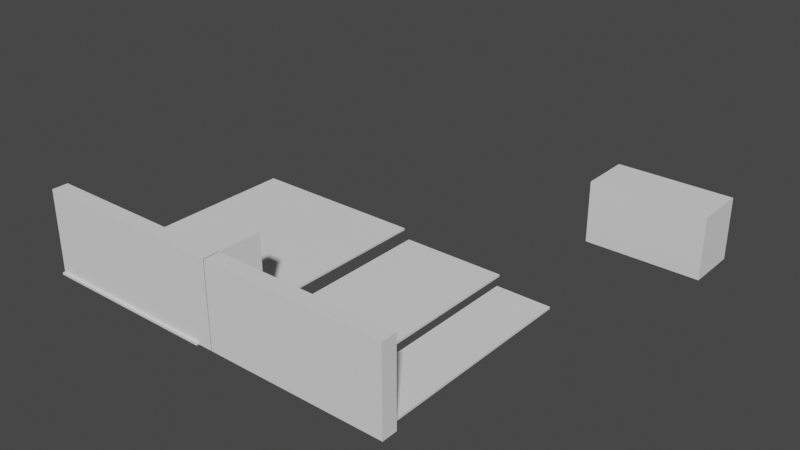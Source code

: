# Source: beginning.blend  (saved by Blender 3.0.42; exported with 4.5.12 LTS)
import bpy
from mathutils import Matrix  # noqa: F401  (used for matrix-valued properties, if any)

bpy.ops.wm.read_factory_settings(use_empty=True)
scene = bpy.context.scene
scene.name = 'Scene'

# ---- collections
col_collection = bpy.data.collections.new('Collection'); scene.collection.children.link(col_collection)
col_w_nde = bpy.data.collections.new('Wände'); scene.collection.children.link(col_w_nde)
col_filler = bpy.data.collections.new('Filler'); scene.collection.children.link(col_filler)

# ---- world
world_world = bpy.data.worlds.new('World'); scene.world = world_world
world_world.use_nodes = True; world_world.node_tree.nodes.clear()
_N = world_world.node_tree.nodes; _L = world_world.node_tree.links
n0 = _N.new('ShaderNodeOutputWorld'); n0.name = 'World Output'; n0.location = (300, 300)
n1 = _N.new('ShaderNodeBackground'); n1.name = 'Background'; n1.location = (10, 300)
n1.inputs[0].default_value = (0.05088, 0.05088, 0.05088, 1.0)
_L.new(n1.outputs[0], n0.inputs[0])
n0.is_active_output = True
world_world.color = (0.05088, 0.05088, 0.05088)
world_world.use_sun_shadow = False
world_world.sun_shadow_jitter_overblur = 0.0

# ---- meshes
me_cube_007 = bpy.data.meshes.new('Cube.007')
me_cube_007.from_pydata([(-1.0, -1.0, -1.0), (-1.0, -1.0, 1.0), (-1.0, 1.0, -1.0), (-1.0, 1.0, 1.0), (1.0, -1.0, -1.0), (1.0, -1.0, 1.0), (1.0, 1.0, -1.0), (1.0, 1.0, 1.0)], [], [(0, 1, 3, 2), (2, 3, 7, 6), (6, 7, 5, 4), (4, 5, 1, 0), (2, 6, 4, 0), (7, 3, 1, 5)])
_uv = me_cube_007.uv_layers.new(name='UVMap')
_uv.uv.foreach_set('vector', [0.375, 0.0, 0.625, 0.0, 0.625, 0.25, 0.375, 0.25, 0.375, 0.25, 0.625, 0.25, 0.625, 0.5, 0.375, 0.5, 0.375, 0.5, 0.625, 0.5, 0.625, 0.75, 0.375, 0.75, 0.375, 0.75, 0.625, 0.75, 0.625, 1.0, 0.375, 1.0, 0.125, 0.5, 0.375, 0.5, 0.375, 0.75, 0.125, 0.75, 0.625, 0.5, 0.875, 0.5, 0.875, 0.75, 0.625, 0.75])
me_cube_007.use_remesh_fix_poles = True
me_cube_007.use_remesh_preserve_attributes = False
me_cube_007.update()
me_cube_008 = bpy.data.meshes.new('Cube.008')
me_cube_008.from_pydata([(-0.5, -0.5, -0.5), (-0.5, -0.5, 0.5), (-0.5, 0.5, -0.5), (-0.5, 0.5, 0.5), (0.5, -0.5, -0.5), (0.5, -0.5, 0.5), (0.5, 0.5, -0.5), (0.5, 0.5, 0.5)], [], [(0, 1, 3, 2), (2, 3, 7, 6), (6, 7, 5, 4), (4, 5, 1, 0), (2, 6, 4, 0), (7, 3, 1, 5)])
_uv = me_cube_008.uv_layers.new(name='UVMap')
_uv.uv.foreach_set('vector', [0.375, 0.0, 0.625, 0.0, 0.625, 0.25, 0.375, 0.25, 0.375, 0.25, 0.625, 0.25, 0.625, 0.5, 0.375, 0.5, 0.375, 0.5, 0.625, 0.5, 0.625, 0.75, 0.375, 0.75, 0.375, 0.75, 0.625, 0.75, 0.625, 1.0, 0.375, 1.0, 0.125, 0.5, 0.375, 0.5, 0.375, 0.75, 0.125, 0.75, 0.625, 0.5, 0.875, 0.5, 0.875, 0.75, 0.625, 0.75])
me_cube_008.use_remesh_fix_poles = True
me_cube_008.use_remesh_preserve_attributes = False
me_cube_008.update()
me_cube_009 = bpy.data.meshes.new('Cube.009')
me_cube_009.from_pydata([(-0.5, -0.5, -0.5), (-0.5, -0.5, 0.5), (-0.5, 0.5, -0.5), (-0.5, 0.5, 0.5), (0.5, -0.5, -0.5), (0.5, -0.5, 0.5), (0.5, 0.5, -0.5), (0.5, 0.5, 0.5)], [], [(0, 1, 3, 2), (2, 3, 7, 6), (6, 7, 5, 4), (4, 5, 1, 0), (2, 6, 4, 0), (7, 3, 1, 5)])
_uv = me_cube_009.uv_layers.new(name='UVMap')
_uv.uv.foreach_set('vector', [0.375, 0.0, 0.625, 0.0, 0.625, 0.25, 0.375, 0.25, 0.375, 0.25, 0.625, 0.25, 0.625, 0.5, 0.375, 0.5, 0.375, 0.5, 0.625, 0.5, 0.625, 0.75, 0.375, 0.75, 0.375, 0.75, 0.625, 0.75, 0.625, 1.0, 0.375, 1.0, 0.125, 0.5, 0.375, 0.5, 0.375, 0.75, 0.125, 0.75, 0.625, 0.5, 0.875, 0.5, 0.875, 0.75, 0.625, 0.75])
me_cube_009.use_remesh_fix_poles = True
me_cube_009.use_remesh_preserve_attributes = False
me_cube_009.update()
me_cube = bpy.data.meshes.new('Cube')
me_cube.from_pydata([(-1.0, -1.0, -1.0), (-1.0, -1.0, 1.0), (-1.0, 1.0, -1.0), (-1.0, 1.0, 1.0), (1.0, -1.0, -1.0), (1.0, -1.0, 1.0), (1.0, 1.0, -1.0), (1.0, 1.0, 1.0)], [], [(0, 1, 3, 2), (2, 3, 7, 6), (6, 7, 5, 4), (4, 5, 1, 0), (2, 6, 4, 0), (7, 3, 1, 5)])
_uv = me_cube.uv_layers.new(name='UVMap')
_uv.uv.foreach_set('vector', [0.375, 0.0, 0.625, 0.0, 0.625, 0.25, 0.375, 0.25, 0.375, 0.25, 0.625, 0.25, 0.625, 0.5, 0.375, 0.5, 0.375, 0.5, 0.625, 0.5, 0.625, 0.75, 0.375, 0.75, 0.375, 0.75, 0.625, 0.75, 0.625, 1.0, 0.375, 1.0, 0.125, 0.5, 0.375, 0.5, 0.375, 0.75, 0.125, 0.75, 0.625, 0.5, 0.875, 0.5, 0.875, 0.75, 0.625, 0.75])
me_cube.use_remesh_fix_poles = True
me_cube.use_remesh_preserve_attributes = False
me_cube.update()
me_cube_002 = bpy.data.meshes.new('Cube.002')
me_cube_002.from_pydata([(-1.0, -1.0, -1.0), (-1.0, -1.0, 1.0), (-1.0, 1.0, -1.0), (-1.0, 1.0, 1.0), (1.0, -1.0, -1.0), (1.0, -1.0, 1.0), (1.0, 1.0, -1.0), (1.0, 1.0, 1.0)], [], [(0, 1, 3, 2), (2, 3, 7, 6), (6, 7, 5, 4), (4, 5, 1, 0), (2, 6, 4, 0), (7, 3, 1, 5)])
_uv = me_cube_002.uv_layers.new(name='UVMap')
_uv.uv.foreach_set('vector', [0.375, 0.0, 0.625, 0.0, 0.625, 0.25, 0.375, 0.25, 0.375, 0.25, 0.625, 0.25, 0.625, 0.5, 0.375, 0.5, 0.375, 0.5, 0.625, 0.5, 0.625, 0.75, 0.375, 0.75, 0.375, 0.75, 0.625, 0.75, 0.625, 1.0, 0.375, 1.0, 0.125, 0.5, 0.375, 0.5, 0.375, 0.75, 0.125, 0.75, 0.625, 0.5, 0.875, 0.5, 0.875, 0.75, 0.625, 0.75])
me_cube_002.use_remesh_fix_poles = True
me_cube_002.use_remesh_preserve_attributes = False
me_cube_002.update()
me_cube_001 = bpy.data.meshes.new('Cube.001')
me_cube_001.from_pydata([(-1.0, -1.0, -1.0), (-1.0, -1.0, 1.0), (-1.0, 1.0, -1.0), (-1.0, 1.0, 1.0), (1.0, -1.0, -1.0), (1.0, -1.0, 1.0), (1.0, 1.0, -1.0), (1.0, 1.0, 1.0)], [], [(0, 1, 3, 2), (2, 3, 7, 6), (6, 7, 5, 4), (4, 5, 1, 0), (2, 6, 4, 0), (7, 3, 1, 5)])
_uv = me_cube_001.uv_layers.new(name='UVMap')
_uv.uv.foreach_set('vector', [0.375, 0.0, 0.625, 0.0, 0.625, 0.25, 0.375, 0.25, 0.375, 0.25, 0.625, 0.25, 0.625, 0.5, 0.375, 0.5, 0.375, 0.5, 0.625, 0.5, 0.625, 0.75, 0.375, 0.75, 0.375, 0.75, 0.625, 0.75, 0.625, 1.0, 0.375, 1.0, 0.125, 0.5, 0.375, 0.5, 0.375, 0.75, 0.125, 0.75, 0.625, 0.5, 0.875, 0.5, 0.875, 0.75, 0.625, 0.75])
me_cube_001.use_remesh_fix_poles = True
me_cube_001.use_remesh_preserve_attributes = False
me_cube_001.update()
me_cube_003 = bpy.data.meshes.new('Cube.003')
me_cube_003.from_pydata([(-0.5988, -0.2195, 0.0), (-0.5988, -0.2195, 0.0), (-0.5988, 0.2195, 0.0), (-0.5988, 0.2195, 0.0), (0.5988, -0.2195, 0.0), (0.5988, -0.2195, 0.0), (0.5988, 0.2195, 0.0), (0.5988, 0.2195, 0.0)], [], [(0, 1, 3, 2), (2, 3, 7, 6), (6, 7, 5, 4), (4, 5, 1, 0), (2, 6, 4, 0), (7, 3, 1, 5)])
_uv = me_cube_003.uv_layers.new(name='UVMap')
_uv.uv.foreach_set('vector', [0.375, 0.0, 0.625, 0.0, 0.625, 0.25, 0.375, 0.25, 0.375, 0.25, 0.625, 0.25, 0.625, 0.5, 0.375, 0.5, 0.375, 0.5, 0.625, 0.5, 0.625, 0.75, 0.375, 0.75, 0.375, 0.75, 0.625, 0.75, 0.625, 1.0, 0.375, 1.0, 0.125, 0.5, 0.375, 0.5, 0.375, 0.75, 0.125, 0.75, 0.625, 0.5, 0.875, 0.5, 0.875, 0.75, 0.625, 0.75])
me_cube_003.use_remesh_fix_poles = True
me_cube_003.use_remesh_preserve_attributes = False
me_cube_003.update()
me_cube_004 = bpy.data.meshes.new('Cube.004')
me_cube_004.from_pydata([(-2.76, -1.224, -1.481), (-2.76, -1.224, 1.481), (-2.76, 1.224, -1.481), (-2.76, 1.224, 1.481), (2.76, -1.224, -1.481), (2.76, -1.224, 1.481), (2.76, 1.224, -1.481), (2.76, 1.224, 1.481)], [], [(0, 1, 3, 2), (2, 3, 7, 6), (6, 7, 5, 4), (4, 5, 1, 0), (2, 6, 4, 0), (7, 3, 1, 5)])
_uv = me_cube_004.uv_layers.new(name='UVMap')
_uv.uv.foreach_set('vector', [0.375, 0.0, 0.625, 0.0, 0.625, 0.25, 0.375, 0.25, 0.375, 0.25, 0.625, 0.25, 0.625, 0.5, 0.375, 0.5, 0.375, 0.5, 0.625, 0.5, 0.625, 0.75, 0.375, 0.75, 0.375, 0.75, 0.625, 0.75, 0.625, 1.0, 0.375, 1.0, 0.125, 0.5, 0.375, 0.5, 0.375, 0.75, 0.125, 0.75, 0.625, 0.5, 0.875, 0.5, 0.875, 0.75, 0.625, 0.75])
me_cube_004.use_remesh_fix_poles = True
me_cube_004.use_remesh_preserve_attributes = False
me_cube_004.update()

# ---- objects
ob_hauptraum = bpy.data.objects.new('Hauptraum', me_cube_007)
ob_zweitraum = bpy.data.objects.new('Zweitraum', me_cube_008)
ob_treppe = bpy.data.objects.new('Treppe', me_cube_009)
ob_flur_zur_treppe = bpy.data.objects.new('Flur_zur_Treppe', me_cube)
ob_nordwand = bpy.data.objects.new('Nordwand', me_cube_002)
ob_nordwand_2 = bpy.data.objects.new('Nordwand_2', me_cube_002)
ob_zwischen_haupt_und_treppe = bpy.data.objects.new('Zwischen Haupt und Treppe', me_cube_002)
ob_filler_au_en = bpy.data.objects.new('Filler außen', me_cube_001)
ob_cube = bpy.data.objects.new('Cube', me_cube_003)
ob_cube_001 = bpy.data.objects.new('Cube.001', me_cube_004)

# ---- transforms, parenting, visibility, modifiers, constraints
ob_hauptraum.location = (4.3, 5.85, 0.05)
ob_hauptraum.scale = (4.3, 5.85, 0.05)
ob_hauptraum.lock_location = (True, True, True)
ob_zweitraum.location = (11.96, 6.53, 0.05)
ob_zweitraum.scale = (5.0, 8.88, 0.1)
ob_treppe.location = (11.81, 0.98, 0.05)
ob_treppe.scale = (4.8, 2.2, 0.1)
ob_flur_zur_treppe.location = (16.25, 4.874, 0.05)
ob_flur_zur_treppe.scale = (1.31, 5.24, 0.05)
ob_nordwand.location = (4.3, -0.36, 2.0)
ob_nordwand.scale = (4.3, 0.375, 2.0)
ob_nordwand.lock_location = (True, True, True)
ob_nordwand_2.location = (13.62, -0.36, 2.0)
ob_nordwand_2.scale = (4.3, 0.375, 2.0)
ob_zwischen_haupt_und_treppe.location = (8.975, 0.685, 2.0)
ob_zwischen_haupt_und_treppe.scale = (0.375, 1.42, 2.0)
ob_zwischen_haupt_und_treppe.lock_location = (True, True, True)
ob_filler_au_en.location = (4.3, -0.795, 0.05)
ob_filler_au_en.scale = (4.3, 0.06, 0.05)
ob_filler_au_en.lock_location = (True, True, True)
ob_cube.location = (15.8, 18.57, 0.1006)
ob_cube_001.location = (18.45, 17.18, 1.581)

# ---- collection membership
col_collection.objects.link(ob_hauptraum)
col_collection.objects.link(ob_zweitraum)
col_collection.objects.link(ob_treppe)
col_collection.objects.link(ob_flur_zur_treppe)
col_w_nde.objects.link(ob_nordwand)
col_w_nde.objects.link(ob_nordwand_2)
col_w_nde.objects.link(ob_zwischen_haupt_und_treppe)
col_filler.objects.link(ob_filler_au_en)
col_filler.objects.link(ob_cube)
col_filler.objects.link(ob_cube_001)

# ---- scene / render settings (as saved in the file)
scene.frame_start = 1; scene.frame_end = 250; scene.frame_set(220)
scene.render.engine = 'BLENDER_EEVEE_NEXT'
scene.cycles.sampling_pattern = 'TABULATED_SOBOL'
scene.cycles.use_light_tree = False
scene.view_settings.view_transform = 'Filmic'
bpy.context.view_layer.update()

# ---- added for rendering (the .blend has no active camera and no usable light): camera, sun
cam_auto = bpy.data.cameras.new('AutoCamera')
cam_auto.lens = 50.0
cam_auto.sensor_width = 36.0
cam_auto.clip_end = 1000.0
ob_auto_camera = bpy.data.objects.new('AutoCamera', cam_auto)
scene.collection.objects.link(ob_auto_camera)
ob_auto_camera.location = (37.6054, -23.4347, 23.6009)
ob_auto_camera.rotation_euler = (1.09748, -7.21219e-08, 0.694738)
scene.camera = ob_auto_camera
light_auto_sun = bpy.data.lights.new('AutoSun', 'SUN')
light_auto_sun.energy = 3.0
light_auto_sun.angle = 0.0523599
ob_auto_sun = bpy.data.objects.new('AutoSun', light_auto_sun)
scene.collection.objects.link(ob_auto_sun)
ob_auto_sun.rotation_euler = (0.872665, 0.174533, 0.523599)
bpy.context.view_layer.update()
